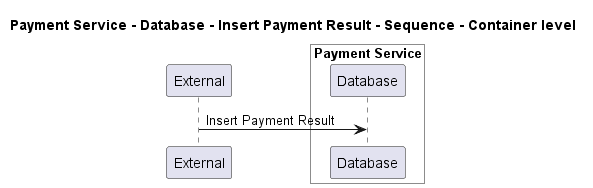

The diagram above was rendered by PlantUML. Its source (embedded in the PNG):
@startuml
!pragma layout smetana

title Payment Service - Database - Insert Payment Result - Sequence - Container level

participant "External" as C4InterFlow.SoftwareSystems.ExternalSystem

box "Payment Service" #White
    participant "Database" as ECommercePlatform.SoftwareSystems.PaymentService.Containers.Database
end box


C4InterFlow.SoftwareSystems.ExternalSystem -> ECommercePlatform.SoftwareSystems.PaymentService.Containers.Database : Insert Payment Result


@enduml